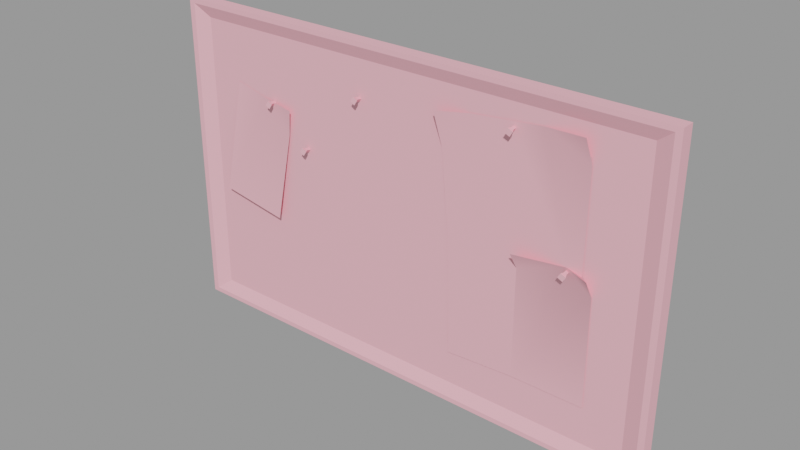 # Source: moon_corkboard.blend  (saved by Blender 2.93.21; exported with 4.5.12 LTS)
import bpy
from mathutils import Matrix  # noqa: F401  (used for matrix-valued properties, if any)

bpy.ops.wm.read_factory_settings(use_empty=True)
scene = bpy.context.scene
scene.name = 'moon_corkboard.qc'

# ---- collections
col_moon_corkboard = bpy.data.collections.new('moon_corkboard'); scene.collection.children.link(col_moon_corkboard)

# ---- materials (node trees are filled in below, after node groups)
mat_moon_corkboard = bpy.data.materials.new('moon_corkboard')
mat_moon_corkboard.use_transparent_shadow = False
mat_moon_corkboard.diffuse_color = (0.9611, 0.4569, 0.5248, 1.0)

# ---- material node trees

# ---- meshes
me_moon_corkboard = bpy.data.meshes.new('moon_corkboard')
me_moon_corkboard.from_pydata([(-25.88, -1.323, 12.47), (-31.18, -1.311, 13.72), (-34.13, -2.234, -4.327), (-20.82, -1.572, 7.8), (-23.1, -2.285, -6.129), (-20.1, -2.073, 11.9), (26.62, -1.372, 2.778), (30.41, -1.372, -0.1784), (30.4, -3.041, 2.745), (19.27, -1.372, 0.05414), (19.27, -3.041, 2.81), (19.27, -1.372, -16.66), (30.46, -1.372, -16.66), (-23.7, -2.612, 11.49), (-24.43, -2.606, 11.92), (-23.89, -2.011, 11.75), (-24.29, -1.979, 11.98), (-23.88, -1.21, 11.63), (-24.28, -1.178, 11.86), (20.76, -1.372, 1.772), (28.61, -2.622, 20.97), (28.65, -1.372, 18.12), (22.1, -1.372, 20.33), (28.99, -1.372, 17.09), (6.35, -2.622, 18.78), (9.306, -1.372, 17.92), (6.857, -1.372, 13.63), (11.05, -1.372, 19.24), (-21.19, -1.451, 10.23), (36.63, -1.247, 22.36), (36.63, -1.247, 11.18), (39.05, -2.088, 24.26), (36.63, -1.247, 1e-06), (36.63, -1.247, -11.18), (36.63, -1.247, -22.36), (39.05, -2.088, -24.26), (28.86, -1.372, 2.146), (-18.31, -1.247, -22.36), (-36.63, -1.247, -11.18), (-36.63, -1.247, -22.36), (-36.63, -1.247, 0.0), (-18.31, -1.247, 22.36), (-36.63, -1.247, 11.18), (0.0, -1.247, 22.36), (0.0, -1.247, -22.36), (18.31, -1.247, -22.36), (18.31, -1.247, 22.36), (-36.63, -1.247, 22.36), (8.642, -1.393, -17.24), (8.145, -1.372, 0.5528), (17.48, -1.372, 19.87), (40.0, -2.085, -25.0), (-40.0, -2.085, -25.0), (40.0, 0.003109, -25.0), (-40.0, 0.003089, -25.0), (-40.0, 0.003084, 25.0), (-40.0, -2.085, 25.0), (40.0, 0.003086, 25.0), (40.0, -2.085, 25.0), (-17.37, -2.506, 7.125), (-17.79, -2.606, 6.4), (-16.64, -2.512, 6.697), (-17.07, -2.612, 5.971), (-7.383, -2.506, 17.29), (-7.812, -2.606, 16.57), (-6.657, -2.512, 16.87), (-7.086, -2.612, 16.14), (-7.444, -1.924, 17.02), (-7.046, -1.956, 16.79), (-7.035, -1.155, 16.68), (-7.433, -1.123, 16.91), (18.53, -2.631, 19.02), (17.8, -2.731, 19.45), (18.1, -2.637, 18.29), (17.37, -2.737, 18.72), (18.26, -2.049, 19.08), (18.03, -2.081, 18.68), (17.91, -1.28, 18.67), (18.14, -1.248, 19.07), (27.33, -2.631, 2.106), (26.6, -2.731, 2.535), (26.9, -2.637, 1.38), (26.17, -2.737, 1.809), (-24.0, -2.506, 12.64), (-23.27, -2.512, 12.21), (-17.66, -1.979, 6.46), (-17.43, -1.924, 6.855), (-17.42, -1.123, 6.737), (-17.65, -1.178, 6.343), (-7.677, -1.979, 16.63), (-7.667, -1.178, 16.51), (17.86, -2.104, 19.31), (17.75, -1.303, 19.3), (26.66, -2.104, 2.401), (27.06, -2.049, 2.168), (26.94, -1.248, 2.157), (26.55, -1.303, 2.39), (-17.03, -1.956, 6.623), (-17.02, -1.155, 6.506), (-24.06, -1.924, 12.37), (-23.66, -1.956, 12.14), (-23.65, -1.155, 12.02), (-24.05, -1.123, 12.25), (-39.05, -2.088, 24.26), (-39.05, -2.088, -24.26), (-17.26, -2.011, 6.229), (-17.25, -1.21, 6.112), (-7.279, -2.011, 16.4), (-7.269, -1.21, 16.28), (17.63, -2.136, 18.91), (17.51, -1.335, 18.9), (26.83, -2.081, 1.77), (26.43, -2.136, 2.003), (26.71, -1.28, 1.759), (26.31, -1.335, 1.992)], [], [(0, 1, 2), (3, 0, 2), (4, 3, 2), (0, 3, 5), (6, 7, 8), (9, 6, 10), (6, 9, 11), (7, 6, 11), (12, 7, 11), (13, 14, 15), (14, 16, 15), (15, 16, 17), (16, 18, 17), (10, 19, 9), (10, 6, 19), (20, 21, 22), (20, 23, 21), (24, 25, 26), (24, 27, 25), (5, 28, 0), (5, 3, 28), (29, 30, 31), (30, 32, 31), (32, 33, 31), (33, 34, 31), (34, 35, 31), (8, 36, 6), (8, 7, 36), (37, 38, 39), (37, 40, 38), (40, 41, 42), (37, 41, 40), (37, 43, 41), (44, 43, 37), (45, 43, 44), (45, 46, 43), (33, 46, 45), (32, 46, 33), (30, 46, 32), (46, 30, 29), (42, 41, 47), (33, 45, 34), (48, 11, 49), (11, 9, 49), (9, 19, 49), (22, 23, 20), (23, 22, 6), (22, 50, 6), (50, 19, 6), (50, 27, 19), (27, 26, 19), (26, 49, 19), (26, 27, 24), (36, 23, 6), (51, 52, 53), (52, 54, 53), (55, 56, 57), (56, 58, 57), (52, 56, 54), (56, 55, 54), (59, 60, 61), (60, 62, 61), (63, 64, 65), (64, 66, 65), (63, 65, 67), (65, 68, 67), (67, 68, 69), (70, 67, 69), (71, 72, 73), (72, 74, 73), (71, 73, 75), (73, 76, 75), (75, 76, 77), (78, 75, 77), (79, 80, 81), (80, 82, 81), (57, 58, 53), (58, 51, 53), (83, 14, 84), (14, 13, 84), (60, 59, 85), (59, 86, 85), (85, 86, 87), (88, 85, 87), (64, 63, 89), (63, 67, 89), (89, 67, 70), (90, 89, 70), (72, 71, 91), (71, 75, 91), (91, 75, 78), (92, 91, 78), (80, 79, 93), (79, 94, 93), (93, 94, 95), (96, 93, 95), (59, 61, 86), (61, 97, 86), (86, 97, 98), (87, 86, 98), (83, 84, 99), (84, 100, 99), (99, 100, 101), (102, 99, 101), (52, 51, 35), (35, 51, 31), (51, 58, 31), (31, 58, 103), (58, 56, 103), (103, 56, 104), (56, 52, 104), (104, 52, 35), (39, 38, 104), (38, 40, 104), (40, 42, 104), (42, 47, 104), (47, 103, 104), (61, 62, 97), (62, 105, 97), (97, 105, 98), (105, 106, 98), (62, 60, 105), (60, 85, 105), (105, 85, 106), (85, 88, 106), (65, 66, 68), (66, 107, 68), (68, 107, 69), (107, 108, 69), (66, 64, 107), (64, 89, 107), (107, 89, 108), (89, 90, 108), (73, 74, 76), (74, 109, 76), (76, 109, 77), (109, 110, 77), (74, 72, 109), (72, 91, 109), (109, 91, 110), (91, 92, 110), (81, 82, 111), (82, 112, 111), (111, 112, 113), (112, 114, 113), (82, 80, 112), (80, 93, 112), (112, 93, 114), (93, 96, 114), (34, 45, 35), (45, 44, 35), (44, 37, 35), (37, 39, 35), (39, 104, 35), (84, 13, 100), (13, 15, 100), (100, 15, 101), (15, 17, 101), (14, 83, 16), (83, 99, 16), (16, 99, 102), (18, 16, 102), (47, 41, 103), (41, 43, 103), (43, 46, 103), (46, 29, 103), (29, 31, 103), (79, 81, 94), (81, 111, 94), (94, 111, 113), (95, 94, 113)])
me_moon_corkboard.polygons.foreach_set('use_smooth', [True] * 171)
_k = set([(0, 5), (2, 3), (3, 5), (6, 8), (6, 10), (6, 19), (6, 23), (6, 36), (7, 8), (7, 11), (8, 36), (9, 10), (9, 11), (9, 19), (13, 14), (13, 15), (13, 84), (14, 16), (14, 83), (15, 17), (15, 101), (16, 17), (16, 18), (19, 27), (20, 22), (20, 23), (24, 26), (24, 27), (29, 30), (29, 31), (29, 46), (30, 32), (31, 35), (31, 103), (32, 33), (33, 34), (34, 35), (34, 45), (35, 104), (37, 39), (37, 44), (38, 39), (38, 40), (39, 104), (40, 42), (41, 43), (41, 47), (42, 47), (43, 46), (44, 45), (47, 103), (51, 52), (51, 53), (51, 58), (52, 53), (52, 54), (52, 56), (54, 56), (55, 56), (56, 58), (57, 58), (59, 60), (59, 61), (59, 86), (60, 62), (60, 85), (61, 62), (61, 97), (62, 105), (63, 64), (63, 65), (63, 67), (64, 66), (64, 89), (65, 66), (65, 68), (66, 107), (67, 70), (68, 69), (69, 107), (71, 72), (71, 73), (71, 75), (72, 74), (72, 91), (73, 74), (73, 76), (74, 109), (75, 78), (76, 77), (77, 109), (79, 80), (79, 81), (79, 94), (80, 82), (80, 93), (81, 82), (81, 111), (82, 112), (83, 84), (83, 99), (84, 100), (85, 88), (85, 106), (86, 87), (89, 90), (89, 108), (91, 92), (91, 110), (93, 96), (93, 114), (94, 95), (97, 98), (98, 105), (99, 102), (100, 101), (103, 104), (105, 106), (107, 108), (109, 110), (111, 113), (112, 113), (112, 114)])
me_moon_corkboard.attributes.new('sharp_edge', 'BOOLEAN', 'EDGE').data.foreach_set('value', [ (min(e.vertices), max(e.vertices)) in _k for e in me_moon_corkboard.edges])
_uv = me_moon_corkboard.uv_layers.new(name='UVMap')
_uv.uv.foreach_set('vector', [0.747, 0.3709, 0.6393, 0.3714, 0.6383, 0.02626, 0.8544, 0.2916, 0.747, 0.3709, 0.6383, 0.02626, 0.8537, 0.02531, 0.8544, 0.2916, 0.6383, 0.02626, 0.747, 0.3709, 0.8544, 0.2916, 0.8552, 0.3712, 0.7809, 0.3737, 0.8533, 0.3184, 0.8548, 0.381, 0.6406, 0.3258, 0.7809, 0.3737, 0.6422, 0.3853, 0.7809, 0.3737, 0.6406, 0.3258, 0.6406, 0.01892, 0.8533, 0.3184, 0.7809, 0.3737, 0.6406, 0.01892, 0.8542, 0.0158, 0.8533, 0.3184, 0.6406, 0.01892, 0.7831, 0.3839, 0.7821, 0.3994, 0.7934, 0.3901, 0.7821, 0.3994, 0.7934, 0.3986, 0.7934, 0.3901, 0.7934, 0.3901, 0.7934, 0.3986, 0.8083, 0.3899, 0.7934, 0.3986, 0.8083, 0.3984, 0.8083, 0.3899, 0.9771, 0.0815, 0.9676, 0.06788, 0.9789, 0.05704, 0.9771, 0.0815, 0.9234, 0.07182, 0.9676, 0.06788, 0.9002, 0.1134, 0.9012, 0.08973, 0.9507, 0.1078, 0.9002, 0.1134, 0.8986, 0.08265, 0.9012, 0.08973, 0.9788, 0.04909, 0.9577, 0.03744, 0.9762, 0.009787, 0.9788, 0.04909, 0.9446, 0.04551, 0.9577, 0.03744, 0.8956, 0.03838, 0.902, 0.02396, 0.9385, 0.03871, 0.8956, 0.03838, 0.8963, 0.007847, 0.902, 0.02396, 0.5899, 0.04218, 0.4501, 0.04218, 0.6136, 0.01182, 0.4501, 0.04218, 0.3103, 0.04218, 0.6136, 0.01182, 0.3103, 0.04218, 0.1705, 0.04218, 0.6136, 0.01182, 0.1705, 0.04218, 0.03077, 0.04218, 0.6136, 0.01182, 0.03077, 0.04218, 0.007054, 0.01182, 0.6136, 0.01182, 0.8931, 0.07567, 0.9065, 0.06648, 0.9234, 0.07182, 0.8931, 0.07567, 0.8948, 0.05008, 0.9065, 0.06648, 0.03077, 0.7289, 0.1705, 0.9578, 0.03077, 0.9578, 0.03077, 0.7289, 0.3103, 0.9578, 0.1705, 0.9578, 0.3103, 0.9578, 0.5899, 0.7289, 0.4501, 0.9578, 0.03077, 0.7289, 0.5899, 0.7289, 0.3103, 0.9578, 0.03077, 0.7289, 0.5899, 0.5, 0.5899, 0.7289, 0.03077, 0.5, 0.5899, 0.5, 0.03077, 0.7289, 0.03077, 0.2711, 0.5899, 0.5, 0.03077, 0.5, 0.03077, 0.2711, 0.5899, 0.2711, 0.5899, 0.5, 0.1705, 0.04218, 0.5899, 0.2711, 0.03077, 0.2711, 0.3103, 0.04218, 0.5899, 0.2711, 0.1705, 0.04218, 0.4501, 0.04218, 0.5899, 0.2711, 0.3103, 0.04218, 0.5899, 0.2711, 0.4501, 0.04218, 0.5899, 0.04218, 0.4501, 0.9578, 0.5899, 0.7289, 0.5899, 0.9578, 0.1705, 0.04218, 0.03077, 0.2711, 0.03077, 0.04218, 0.6619, 0.4386, 0.8239, 0.4414, 0.6535, 0.6861, 0.8239, 0.4414, 0.8199, 0.6788, 0.6535, 0.6861, 0.8199, 0.6788, 0.8422, 0.7045, 0.6535, 0.6861, 0.8621, 0.9813, 0.9652, 0.9332, 0.9592, 0.9924, 0.9652, 0.9332, 0.8621, 0.9813, 0.9298, 0.7196, 0.8621, 0.9813, 0.7931, 0.9745, 0.9298, 0.7196, 0.7931, 0.9745, 0.8422, 0.7045, 0.9298, 0.7196, 0.7931, 0.9745, 0.6969, 0.9649, 0.8422, 0.7045, 0.6969, 0.9649, 0.6342, 0.8812, 0.8422, 0.7045, 0.6342, 0.8812, 0.6535, 0.6861, 0.8422, 0.7045, 0.6342, 0.8812, 0.6969, 0.9649, 0.6263, 0.9593, 0.9633, 0.7102, 0.9652, 0.9332, 0.9298, 0.7196, 0.8879, 0.001277, 0.8879, 0.4037, 0.8592, 0.001277, 0.8879, 0.4037, 0.8592, 0.4037, 0.8592, 0.001277, 0.8593, 0.001415, 0.8873, 0.001415, 0.8593, 0.4035, 0.8873, 0.001415, 0.8873, 0.4035, 0.8593, 0.4035, 0.9195, 0.1322, 0.9195, 0.4013, 0.8888, 0.1322, 0.9195, 0.4013, 0.8888, 0.4013, 0.8888, 0.1322, 0.7839, 0.4145, 0.7839, 0.4145, 0.7849, 0.399, 0.7839, 0.4145, 0.7849, 0.3991, 0.7849, 0.399, 0.7821, 0.3994, 0.7821, 0.3994, 0.7831, 0.3839, 0.7821, 0.3994, 0.7831, 0.3839, 0.7831, 0.3839, 0.7821, 0.3994, 0.7831, 0.3839, 0.7934, 0.3986, 0.7831, 0.3839, 0.7934, 0.3901, 0.7934, 0.3986, 0.7934, 0.3986, 0.7934, 0.3901, 0.8083, 0.3899, 0.8083, 0.3984, 0.7934, 0.3986, 0.8083, 0.3899, 0.7839, 0.4145, 0.7839, 0.4145, 0.7849, 0.399, 0.7839, 0.4145, 0.7849, 0.3991, 0.7849, 0.399, 0.7839, 0.4145, 0.7849, 0.399, 0.7952, 0.4137, 0.7849, 0.399, 0.7952, 0.4052, 0.7952, 0.4137, 0.7952, 0.4137, 0.7952, 0.4052, 0.81, 0.405, 0.81, 0.4135, 0.7952, 0.4137, 0.81, 0.405, 0.7821, 0.3994, 0.7821, 0.3994, 0.7831, 0.3839, 0.7821, 0.3994, 0.7831, 0.3839, 0.7831, 0.3839, 0.9268, 0.1329, 0.9551, 0.1329, 0.9268, 0.4019, 0.9551, 0.1329, 0.9551, 0.4019, 0.9268, 0.4019, 0.7821, 0.3994, 0.7821, 0.3994, 0.7831, 0.3839, 0.7821, 0.3994, 0.7831, 0.3839, 0.7831, 0.3839, 0.7839, 0.4145, 0.7839, 0.4145, 0.7952, 0.4137, 0.7839, 0.4145, 0.7952, 0.4137, 0.7952, 0.4137, 0.7952, 0.4137, 0.7952, 0.4137, 0.81, 0.4135, 0.81, 0.4135, 0.7952, 0.4137, 0.81, 0.4135, 0.7821, 0.3994, 0.7821, 0.3994, 0.7934, 0.3986, 0.7821, 0.3994, 0.7934, 0.3986, 0.7934, 0.3986, 0.7934, 0.3986, 0.7934, 0.3986, 0.8083, 0.3984, 0.8083, 0.3984, 0.7934, 0.3986, 0.8083, 0.3984, 0.7839, 0.4145, 0.7839, 0.4145, 0.7952, 0.4137, 0.7839, 0.4145, 0.7952, 0.4137, 0.7952, 0.4137, 0.7952, 0.4137, 0.7952, 0.4137, 0.81, 0.4135, 0.81, 0.4135, 0.7952, 0.4137, 0.81, 0.4135, 0.7821, 0.3994, 0.7821, 0.3994, 0.7934, 0.3986, 0.7821, 0.3994, 0.7934, 0.3986, 0.7934, 0.3986, 0.7934, 0.3986, 0.7934, 0.3986, 0.8083, 0.3984, 0.8083, 0.3984, 0.7934, 0.3986, 0.8083, 0.3984, 0.7839, 0.4145, 0.7849, 0.399, 0.7952, 0.4137, 0.7849, 0.399, 0.7952, 0.4052, 0.7952, 0.4137, 0.7952, 0.4137, 0.7952, 0.4052, 0.81, 0.405, 0.81, 0.4135, 0.7952, 0.4137, 0.81, 0.405, 0.7821, 0.3994, 0.7831, 0.3839, 0.7934, 0.3986, 0.7831, 0.3839, 0.7934, 0.3901, 0.7934, 0.3986, 0.7934, 0.3986, 0.7934, 0.3901, 0.8083, 0.3899, 0.8083, 0.3984, 0.7934, 0.3986, 0.8083, 0.3899, -0.00218, 0.9999, -0.00218, 0.0, 0.007054, 0.01182, 0.007054, 0.01182, -0.00218, 0.0, 0.6136, 0.01182, -0.00218, 0.0, 0.6228, 0.0, 0.6136, 0.01182, 0.6136, 0.01182, 0.6228, 0.0, 0.6136, 0.9882, 0.6228, 0.0, 0.6228, 0.9999, 0.6136, 0.9882, 0.6136, 0.9882, 0.6228, 0.9999, 0.007054, 0.9882, 0.6228, 0.9999, -0.00218, 0.9999, 0.007054, 0.9882, 0.007054, 0.9882, -0.00218, 0.9999, 0.007054, 0.01182, 0.03077, 0.9578, 0.1705, 0.9578, 0.007054, 0.9882, 0.1705, 0.9578, 0.3103, 0.9578, 0.007054, 0.9882, 0.3103, 0.9578, 0.4501, 0.9578, 0.007054, 0.9882, 0.4501, 0.9578, 0.5899, 0.9578, 0.007054, 0.9882, 0.5899, 0.9578, 0.6136, 0.9882, 0.007054, 0.9882, 0.7849, 0.399, 0.7849, 0.3991, 0.7952, 0.4052, 0.7849, 0.3991, 0.7952, 0.4053, 0.7952, 0.4052, 0.7952, 0.4052, 0.7952, 0.4053, 0.81, 0.405, 0.7952, 0.4053, 0.81, 0.405, 0.81, 0.405, 0.7849, 0.3991, 0.7839, 0.4145, 0.7952, 0.4053, 0.7839, 0.4145, 0.7952, 0.4137, 0.7952, 0.4053, 0.7952, 0.4053, 0.7952, 0.4137, 0.81, 0.405, 0.7952, 0.4137, 0.81, 0.4135, 0.81, 0.405, 0.7831, 0.3839, 0.7831, 0.3839, 0.7934, 0.3901, 0.7831, 0.3839, 0.7934, 0.3901, 0.7934, 0.3901, 0.7934, 0.3901, 0.7934, 0.3901, 0.8083, 0.3899, 0.7934, 0.3901, 0.8083, 0.3899, 0.8083, 0.3899, 0.7831, 0.3839, 0.7821, 0.3994, 0.7934, 0.3901, 0.7821, 0.3994, 0.7934, 0.3986, 0.7934, 0.3901, 0.7934, 0.3901, 0.7934, 0.3986, 0.8083, 0.3899, 0.7934, 0.3986, 0.8083, 0.3984, 0.8083, 0.3899, 0.7849, 0.399, 0.7849, 0.3991, 0.7952, 0.4052, 0.7849, 0.3991, 0.7952, 0.4053, 0.7952, 0.4052, 0.7952, 0.4052, 0.7952, 0.4053, 0.81, 0.405, 0.7952, 0.4053, 0.81, 0.405, 0.81, 0.405, 0.7849, 0.3991, 0.7839, 0.4145, 0.7952, 0.4053, 0.7839, 0.4145, 0.7952, 0.4137, 0.7952, 0.4053, 0.7952, 0.4053, 0.7952, 0.4137, 0.81, 0.405, 0.7952, 0.4137, 0.81, 0.4135, 0.81, 0.405, 0.7831, 0.3839, 0.7831, 0.3839, 0.7934, 0.3901, 0.7831, 0.3839, 0.7934, 0.3901, 0.7934, 0.3901, 0.7934, 0.3901, 0.7934, 0.3901, 0.8083, 0.3899, 0.7934, 0.3901, 0.8083, 0.3899, 0.8083, 0.3899, 0.7831, 0.3839, 0.7821, 0.3994, 0.7934, 0.3901, 0.7821, 0.3994, 0.7934, 0.3986, 0.7934, 0.3901, 0.7934, 0.3901, 0.7934, 0.3986, 0.8083, 0.3899, 0.7934, 0.3986, 0.8083, 0.3984, 0.8083, 0.3899, 0.03077, 0.04218, 0.03077, 0.2711, 0.007054, 0.01182, 0.03077, 0.2711, 0.03077, 0.5, 0.007054, 0.01182, 0.03077, 0.5, 0.03077, 0.7289, 0.007054, 0.01182, 0.03077, 0.7289, 0.03077, 0.9578, 0.007054, 0.01182, 0.03077, 0.9578, 0.007054, 0.9882, 0.007054, 0.01182, 0.7831, 0.3839, 0.7831, 0.3839, 0.7934, 0.3901, 0.7831, 0.3839, 0.7934, 0.3901, 0.7934, 0.3901, 0.7934, 0.3901, 0.7934, 0.3901, 0.8083, 0.3899, 0.7934, 0.3901, 0.8083, 0.3899, 0.8083, 0.3899, 0.7821, 0.3994, 0.7821, 0.3994, 0.7934, 0.3986, 0.7821, 0.3994, 0.7934, 0.3986, 0.7934, 0.3986, 0.7934, 0.3986, 0.7934, 0.3986, 0.8083, 0.3984, 0.8083, 0.3984, 0.7934, 0.3986, 0.8083, 0.3984, 0.5899, 0.9578, 0.5899, 0.7289, 0.6136, 0.9882, 0.5899, 0.7289, 0.5899, 0.5, 0.6136, 0.9882, 0.5899, 0.5, 0.5899, 0.2711, 0.6136, 0.9882, 0.5899, 0.2711, 0.5899, 0.04218, 0.6136, 0.9882, 0.5899, 0.04218, 0.6136, 0.01182, 0.6136, 0.9882, 0.7821, 0.3994, 0.7831, 0.3839, 0.7934, 0.3986, 0.7831, 0.3839, 0.7934, 0.3901, 0.7934, 0.3986, 0.7934, 0.3986, 0.7934, 0.3901, 0.8083, 0.3899, 0.8083, 0.3984, 0.7934, 0.3986, 0.8083, 0.3899])
me_moon_corkboard.materials.append(mat_moon_corkboard)
me_moon_corkboard.use_remesh_fix_poles = True
me_moon_corkboard.use_remesh_preserve_attributes = False
me_moon_corkboard.update()
me_moon_corkboard.normals_split_custom_set([tuple(v) for v in zip(*[iter([-0.06761, -0.9975, -0.01829, 0.00371, -0.9987, 0.05046, 0.003729, -0.9987, 0.05064, -0.06761, -0.9975, -0.01829, -0.06761, -0.9975, -0.01829, 0.003729, -0.9987, 0.05064, 0.003642, -0.9987, 0.05047, -0.06759, -0.9975, -0.01827, 0.003642, -0.9987, 0.05047, -0.06761, -0.9975, -0.01829, -0.06761, -0.9975, -0.01829, -0.1382, -0.9866, -0.08687, -0.061, -0.9371, -0.3438, -0.1898, -0.9511, -0.2435, -0.3611, -0.8094, -0.4632, 0.09835, -0.9592, -0.2652, -0.061, -0.9371, -0.3438, 0.1887, -0.84, -0.5088, -0.061, -0.9371, -0.3438, 0.09835, -0.9592, -0.2652, 1.659e-07, -1.0, -2.136e-07, -0.1898, -0.9511, -0.2435, -0.061, -0.9371, -0.3438, 1.659e-07, -1.0, -2.136e-07, 8.529e-08, -1.0, -1.138e-07, -0.1898, -0.9512, -0.2435, 8.529e-08, -1.0, -1.138e-07, -0.4914, 0.1961, -0.8486, -0.4916, 0.1963, -0.8484, -0.5048, 0.03946, -0.8623, -0.4916, 0.1963, -0.8484, -0.5048, 0.03948, -0.8623, -0.5048, 0.03946, -0.8623, -0.5048, 0.03946, -0.8623, -0.5048, 0.03948, -0.8623, -0.5057, -0.1182, -0.8546, -0.5048, 0.03944, -0.8623, -0.5057, -0.1182, -0.8546, -0.5057, -0.1182, -0.8546, -0.3357, 0.6947, 0.6362, -0.3357, 0.6947, 0.6362, -0.5134, 0.734, 0.4446, -0.3357, 0.6947, 0.6362, -0.1345, 0.6069, 0.7833, -0.3357, 0.6947, 0.6362, 0.4947, 0.7932, 0.3551, 0.4947, 0.7932, 0.3551, 0.1348, 0.9067, 0.3996, 0.4947, 0.7932, 0.3551, 0.7832, 0.5651, 0.2593, 0.4947, 0.7932, 0.3551, -0.3049, 0.9114, 0.2764, -0.3049, 0.9114, 0.2764, -0.3345, 0.9228, 0.1913, -0.3049, 0.9114, 0.2764, -0.2728, 0.8925, 0.3592, -0.3049, 0.9114, 0.2764, 0.312, 0.9413, 0.1286, 0.312, 0.9413, 0.1286, 0.1572, 0.9608, 0.2285, 0.312, 0.9413, 0.1286, 0.4561, 0.8896, 0.02437, 0.312, 0.9413, 0.1286, -0.3271, -0.945, 1.327e-07, -0.3271, -0.945, 3.933e-08, -0.3271, -0.945, 9.483e-08, -0.3271, -0.945, 3.933e-08, -0.3271, -0.945, -3.516e-07, -0.3271, -0.945, 9.483e-08, -0.3271, -0.945, -3.516e-07, -0.3271, -0.945, 1.213e-07, -0.3271, -0.945, 9.483e-08, -0.3271, -0.945, 1.213e-07, -0.3271, -0.945, -4.665e-08, -0.3271, -0.945, 9.483e-08, -0.3271, -0.945, -4.665e-08, -0.3271, -0.945, -5.124e-08, -0.3271, -0.945, 9.483e-08, 0.4349, 0.632, 0.6415, 0.4348, 0.632, 0.6415, 0.2331, 0.512, 0.8267, 0.4349, 0.632, 0.6414, 0.5977, 0.6955, 0.3988, 0.4349, 0.632, 0.6414, 1.379e-07, -1.0, 1.471e-08, 4.625e-07, -1.0, 5.787e-07, 5.859e-08, -1.0, -9.314e-08, 1.379e-07, -1.0, 1.471e-08, -1.376e-08, -1.0, -2.17e-08, 4.625e-07, -1.0, 5.787e-07, -1.376e-08, -1.0, -2.17e-08, -7.192e-08, -1.0, 4.083e-08, 1.739e-07, -1.0, -2.878e-07, 1.379e-07, -1.0, 1.471e-08, -7.192e-08, -1.0, 4.083e-08, -1.376e-08, -1.0, -2.17e-08, 1.379e-07, -1.0, 1.471e-08, 1.289e-07, -1.0, -1.263e-07, -7.192e-08, -1.0, 4.083e-08, 2.734e-07, -1.0, -1.351e-07, 1.289e-07, -1.0, -1.263e-07, 1.379e-07, -1.0, 1.471e-08, 9.904e-09, -1.0, -1.282e-07, 1.289e-07, -1.0, -1.263e-07, 2.734e-07, -1.0, -1.351e-07, 9.904e-09, -1.0, -1.282e-07, 1.341e-08, -1.0, -1.181e-07, 1.289e-07, -1.0, -1.263e-07, -1.45e-07, -1.0, -1.329e-07, 1.341e-08, -1.0, -1.181e-07, 9.904e-09, -1.0, -1.282e-07, -2.581e-07, -1.0, -2.824e-07, 1.341e-08, -1.0, -1.181e-07, -1.45e-07, -1.0, -1.329e-07, 7.643e-08, -1.0, 1.907e-08, 1.341e-08, -1.0, -1.181e-07, -2.581e-07, -1.0, -2.824e-07, 1.341e-08, -1.0, -1.181e-07, 7.643e-08, -1.0, 1.907e-08, 2.213e-07, -1.0, 2.516e-07, 1.739e-07, -1.0, -2.878e-07, -7.192e-08, -1.0, 4.083e-08, -5.989e-07, -1.0, 9.687e-07, -1.45e-07, -1.0, -1.329e-07, 9.904e-09, -1.0, -1.282e-07, -2.213e-07, -1.0, 7.452e-08, -1.636e-05, -1.0, -1.065e-05, 1.78e-05, -1.0, 1.16e-05, -7.003e-05, -1.0, -4.526e-05, 1.78e-05, -1.0, 1.16e-05, -3.347e-09, -1.0, -7.733e-08, -7.003e-05, -1.0, -4.526e-05, -3.347e-09, -1.0, -7.733e-08, -1.894e-07, -1.0, -2.222e-07, -7.003e-05, -1.0, -4.526e-05, -0.07557, -0.9841, -0.1609, -0.07556, -0.9841, -0.1609, -0.1487, -0.9368, -0.3167, -0.07556, -0.9841, -0.1609, -0.07557, -0.9841, -0.1609, -1.893e-07, -1.0, -3.071e-07, -0.07557, -0.9841, -0.1609, 1.877e-07, -1.0, -2.714e-07, -1.893e-07, -1.0, -3.071e-07, 1.877e-07, -1.0, -2.714e-07, 2.521e-07, -1.0, -7.901e-08, -1.893e-07, -1.0, -3.071e-07, 1.877e-07, -1.0, -2.714e-07, 0.1372, -0.9852, -0.1026, 2.521e-07, -1.0, -7.901e-08, 0.1372, -0.9852, -0.1026, 0.1372, -0.9852, -0.1026, -1.894e-07, -1.0, -2.222e-07, 0.1372, -0.9852, -0.1026, -7.003e-05, -1.0, -4.526e-05, -1.894e-07, -1.0, -2.222e-07, 0.1372, -0.9852, -0.1026, 0.1372, -0.9852, -0.1026, 0.2703, -0.9413, -0.2021, -1.503e-07, -1.0, -5.255e-07, -0.07556, -0.9841, -0.1609, -1.503e-07, -1.0, -5.255e-07, -4.568e-08, 0.0, -1.0, -4.568e-08, 0.0, -1.0, -4.568e-08, 0.0, -1.0, 3.265e-09, 0.0, -1.0, 3.265e-09, 0.0, -1.0, 3.265e-09, 0.0, -1.0, -4.568e-08, 0.0, 1.0, -4.492e-08, -1.517e-08, 1.0, -7.585e-10, -8.984e-07, 1.0, -4.492e-08, -1.517e-08, 1.0, 0.0, -9.136e-07, 1.0, -7.585e-10, -8.984e-07, 1.0, -1.0, 1.403e-05, -5.341e-07, -1.0, 1.403e-05, -5.341e-07, -1.0, 1.403e-05, -5.341e-07, -1.0, 3.04e-05, 7.63e-08, -1.0, 3.04e-05, 7.63e-08, -1.0, 3.04e-05, 7.63e-08, 0.0538, -0.993, 0.1055, 0.0538, -0.993, 0.1055, 0.0538, -0.993, 0.1055, 0.0538, -0.993, 0.1055, 0.05381, -0.993, 0.1055, 0.0538, -0.993, 0.1055, 0.0538, -0.993, 0.1055, 0.0538, -0.993, 0.1055, 0.0538, -0.993, 0.1055, 0.0538, -0.993, 0.1055, 0.0538, -0.993, 0.1055, 0.0538, -0.993, 0.1055, 0.4698, 0.4208, 0.776, 0.4699, 0.421, 0.7758, 0.4939, 0.2729, 0.8256, 0.4699, 0.421, 0.7758, 0.4939, 0.2729, 0.8256, 0.4939, 0.2729, 0.8256, 0.4939, 0.2729, 0.8256, 0.4939, 0.2729, 0.8256, 0.5057, 0.1182, 0.8546, 0.5057, 0.1182, 0.8546, 0.4939, 0.2729, 0.8256, 0.5057, 0.1182, 0.8546, 0.1055, -0.993, -0.0538, 0.1055, -0.993, -0.0538, 0.1055, -0.993, -0.0538, 0.1055, -0.993, -0.0538, 0.1055, -0.993, -0.0538, 0.1055, -0.993, -0.0538, 0.776, 0.4208, -0.4698, 0.7758, 0.421, -0.4699, 0.8256, 0.2729, -0.4939, 0.7758, 0.421, -0.4699, 0.8256, 0.2729, -0.4939, 0.8256, 0.2729, -0.4939, 0.8256, 0.2729, -0.4939, 0.8256, 0.2729, -0.4939, 0.8546, 0.1182, -0.5056, 0.8546, 0.1182, -0.5056, 0.8256, 0.2729, -0.4939, 0.8546, 0.1182, -0.5056, 0.1055, -0.993, -0.05381, 0.1055, -0.993, -0.05381, 0.1055, -0.993, -0.05381, 0.1055, -0.993, -0.05381, 0.1055, -0.993, -0.0538, 0.1055, -0.993, -0.05381, 1.0, 1.403e-05, 9.918e-07, 1.0, 1.335e-05, 9.655e-07, 1.0, -1.101e-05, 2.634e-08, 1.0, 1.335e-05, 9.655e-07, 1.0, -1.169e-05, -4.531e-13, 1.0, -1.101e-05, 2.634e-08, 0.0538, -0.993, 0.1055, 0.0538, -0.993, 0.1055, 0.0538, -0.993, 0.1055, 0.0538, -0.993, 0.1055, 0.0538, -0.993, 0.1055, 0.0538, -0.993, 0.1055, -0.8607, 0.1375, 0.4902, -0.8607, 0.1375, 0.4902, -0.8607, 0.1375, 0.4902, -0.8607, 0.1375, 0.4902, -0.8607, 0.1375, 0.4903, -0.8607, 0.1375, 0.4902, -0.8607, 0.1375, 0.4902, -0.8607, 0.1375, 0.4903, -0.8626, 0.08441, 0.4987, -0.8627, 0.08442, 0.4987, -0.8607, 0.1375, 0.4902, -0.8626, 0.08441, 0.4987, -0.8607, 0.1375, 0.4902, -0.8607, 0.1375, 0.4902, -0.8607, 0.1375, 0.4902, -0.8607, 0.1375, 0.4902, -0.8607, 0.1375, 0.4902, -0.8607, 0.1375, 0.4902, -0.8607, 0.1375, 0.4902, -0.8607, 0.1375, 0.4902, -0.8626, 0.08442, 0.4987, -0.8626, 0.08442, 0.4987, -0.8607, 0.1375, 0.4902, -0.8626, 0.08442, 0.4987, 0.5057, 0.1182, 0.8546, 0.5057, 0.1182, 0.8546, 0.5057, 0.1182, 0.8546, 0.5057, 0.1182, 0.8546, 0.5057, 0.1182, 0.8546, 0.5057, 0.1182, 0.8546, 0.5057, 0.1182, 0.8546, 0.5057, 0.1182, 0.8546, 0.4987, 0.08441, 0.8626, 0.4987, 0.08442, 0.8626, 0.5057, 0.1182, 0.8546, 0.4987, 0.08441, 0.8626, 0.5057, 0.1182, 0.8546, 0.5057, 0.1182, 0.8546, 0.5057, 0.1182, 0.8546, 0.5057, 0.1182, 0.8546, 0.5057, 0.1182, 0.8546, 0.5057, 0.1182, 0.8546, 0.5057, 0.1182, 0.8546, 0.5057, 0.1182, 0.8546, 0.4987, 0.08442, 0.8626, 0.4987, 0.08442, 0.8626, 0.5057, 0.1182, 0.8546, 0.4987, 0.08442, 0.8626, 0.4698, 0.4208, 0.776, 0.4699, 0.4211, 0.7758, 0.4939, 0.2729, 0.8256, 0.4699, 0.4211, 0.7758, 0.4939, 0.2729, 0.8256, 0.4939, 0.2729, 0.8256, 0.4939, 0.2729, 0.8256, 0.4939, 0.2729, 0.8256, 0.5056, 0.1182, 0.8546, 0.5056, 0.1182, 0.8546, 0.4939, 0.2729, 0.8256, 0.5056, 0.1182, 0.8546, 0.4698, 0.4208, 0.776, 0.4699, 0.4211, 0.7758, 0.4939, 0.2729, 0.8256, 0.4699, 0.4211, 0.7758, 0.4939, 0.2729, 0.8256, 0.4939, 0.2729, 0.8256, 0.4939, 0.2729, 0.8256, 0.4939, 0.2729, 0.8256, 0.5057, 0.1182, 0.8546, 0.5057, 0.1182, 0.8546, 0.4939, 0.2729, 0.8256, 0.5057, 0.1182, 0.8546, -1.591e-05, -1.0, -1.491e-05, 1.703e-05, -1.0, -1.604e-05, -1.259e-05, -1.0, 1.786e-05, -1.259e-05, -1.0, 1.786e-05, 1.703e-05, -1.0, -1.604e-05, 1.423e-05, -1.0, 2.02e-05, 1.703e-05, -1.0, -1.604e-05, 1.626e-05, -1.0, 1.524e-05, 1.423e-05, -1.0, 2.02e-05, 1.423e-05, -1.0, 2.02e-05, 1.626e-05, -1.0, 1.524e-05, 1.151e-05, -1.0, -1.631e-05, 1.626e-05, -1.0, 1.524e-05, -1.839e-05, -1.0, 1.719e-05, 1.151e-05, -1.0, -1.631e-05, 1.151e-05, -1.0, -1.631e-05, -1.839e-05, -1.0, 1.719e-05, -1.395e-05, -1.0, -1.983e-05, -1.839e-05, -1.0, 1.719e-05, -1.591e-05, -1.0, -1.491e-05, -1.395e-05, -1.0, -1.983e-05, -1.395e-05, -1.0, -1.983e-05, -1.591e-05, -1.0, -1.491e-05, -1.259e-05, -1.0, 1.786e-05, 0.3271, -0.945, -9.955e-08, 0.3271, -0.945, 1.301e-06, 0.3271, -0.945, 1.665e-08, 0.3271, -0.945, 1.301e-06, 0.3271, -0.945, -1.396e-06, 0.3271, -0.945, 1.665e-08, 0.3271, -0.945, -1.396e-06, 0.327, -0.945, 1.197e-06, 0.3271, -0.945, 1.665e-08, 0.327, -0.945, 1.197e-06, 0.3271, -0.945, -8.039e-08, 0.3271, -0.945, 1.665e-08, 0.3271, -0.945, -8.039e-08, 0.3271, -0.945, -1.147e-07, 0.3271, -0.945, 1.665e-08, 0.739, 0.4518, -0.4997, 0.739, 0.4518, -0.4998, 0.833, 0.1911, -0.5193, 0.739, 0.4518, -0.4998, 0.833, 0.1911, -0.5193, 0.833, 0.1911, -0.5193, 0.833, 0.1911, -0.5193, 0.833, 0.1911, -0.5193, 0.8626, -0.08442, -0.4988, 0.833, 0.1911, -0.5193, 0.8626, -0.08444, -0.4987, 0.8626, -0.08444, -0.4987, -0.4914, 0.1961, -0.8486, -0.4916, 0.1963, -0.8484, -0.5048, 0.03946, -0.8623, -0.4916, 0.1963, -0.8484, -0.5048, 0.03948, -0.8623, -0.5048, 0.03946, -0.8623, -0.5048, 0.03946, -0.8623, -0.5048, 0.03948, -0.8623, -0.5057, -0.1182, -0.8546, -0.5048, 0.03945, -0.8623, -0.5057, -0.1182, -0.8546, -0.5057, -0.1182, -0.8546, 0.739, 0.4518, -0.4997, 0.739, 0.4518, -0.4997, 0.833, 0.1911, -0.5193, 0.739, 0.4518, -0.4997, 0.833, 0.1911, -0.5193, 0.833, 0.1911, -0.5193, 0.833, 0.1911, -0.5193, 0.833, 0.1911, -0.5193, 0.8626, -0.08442, -0.4987, 0.833, 0.1911, -0.5193, 0.8626, -0.08442, -0.4987, 0.8626, -0.08442, -0.4987, -0.4914, 0.1961, -0.8486, -0.4916, 0.1963, -0.8484, -0.5048, 0.03946, -0.8623, -0.4916, 0.1963, -0.8484, -0.5048, 0.03948, -0.8623, -0.5048, 0.03946, -0.8623, -0.5048, 0.03946, -0.8623, -0.5048, 0.03948, -0.8623, -0.5057, -0.1182, -0.8546, -0.5048, 0.03944, -0.8623, -0.5057, -0.1182, -0.8546, -0.5057, -0.1182, -0.8546, -0.4997, 0.4518, -0.739, -0.4998, 0.4518, -0.739, -0.4914, 0.1961, -0.8486, -0.4998, 0.4518, -0.739, -0.4914, 0.1961, -0.8485, -0.4914, 0.1961, -0.8486, -0.4914, 0.1961, -0.8486, -0.4914, 0.1961, -0.8485, -0.4988, -0.08442, -0.8626, -0.4914, 0.1962, -0.8485, -0.4987, -0.08443, -0.8626, -0.4987, -0.08443, -0.8626, -0.8486, 0.1961, 0.4914, -0.8484, 0.1963, 0.4916, -0.8623, 0.03946, 0.5048, -0.8484, 0.1963, 0.4916, -0.8623, 0.03948, 0.5048, -0.8623, 0.03946, 0.5048, -0.8623, 0.03946, 0.5048, -0.8623, 0.03948, 0.5048, -0.8546, -0.1182, 0.5057, -0.8623, 0.03945, 0.5048, -0.8546, -0.1182, 0.5057, -0.8546, -0.1182, 0.5057, -0.4997, 0.4518, -0.739, -0.4998, 0.4518, -0.739, -0.4914, 0.1961, -0.8485, -0.4998, 0.4518, -0.739, -0.4914, 0.1961, -0.8485, -0.4914, 0.1961, -0.8485, -0.4914, 0.1961, -0.8485, -0.4914, 0.1961, -0.8485, -0.4987, -0.08442, -0.8626, -0.4914, 0.1961, -0.8485, -0.4987, -0.08442, -0.8626, -0.4987, -0.08442, -0.8626, -0.8486, 0.1961, 0.4914, -0.8484, 0.1963, 0.4916, -0.8623, 0.03946, 0.5048, -0.8484, 0.1963, 0.4916, -0.8623, 0.03949, 0.5048, -0.8623, 0.03946, 0.5048, -0.8623, 0.03946, 0.5048, -0.8623, 0.03949, 0.5048, -0.8546, -0.1182, 0.5057, -0.8623, 0.03945, 0.5048, -0.8546, -0.1182, 0.5057, -0.8546, -0.1182, 0.5057, -1.004e-07, -0.9143, 0.4051, 9.4e-08, -0.9143, 0.4051, -6.884e-08, -0.9143, 0.4051, 9.4e-08, -0.9143, 0.4051, 3.964e-07, -0.9143, 0.4051, -6.884e-08, -0.9143, 0.4051, 3.964e-07, -0.9143, 0.4051, 4.62e-09, -0.9143, 0.4051, -6.884e-08, -0.9143, 0.4051, 4.62e-09, -0.9143, 0.4051, 2.935e-08, -0.9143, 0.405, -6.884e-08, -0.9143, 0.4051, 2.935e-08, -0.9143, 0.405, 2.968e-08, -0.9143, 0.405, -6.884e-08, -0.9143, 0.4051, 0.739, 0.4518, -0.4997, 0.739, 0.4518, -0.4998, 0.833, 0.1911, -0.5193, 0.739, 0.4518, -0.4998, 0.833, 0.1911, -0.5193, 0.833, 0.1911, -0.5193, 0.833, 0.1911, -0.5193, 0.833, 0.1911, -0.5193, 0.8626, -0.08443, -0.4987, 0.833, 0.1911, -0.5193, 0.8626, -0.08442, -0.4987, 0.8626, -0.08442, -0.4987, -0.8607, 0.1375, 0.4902, -0.8607, 0.1375, 0.4902, -0.8607, 0.1375, 0.4902, -0.8607, 0.1375, 0.4902, -0.8607, 0.1375, 0.4902, -0.8607, 0.1375, 0.4902, -0.8607, 0.1375, 0.4902, -0.8607, 0.1375, 0.4902, -0.8626, 0.08442, 0.4987, -0.8626, 0.08442, 0.4987, -0.8607, 0.1375, 0.4902, -0.8626, 0.08442, 0.4987, -5.019e-07, -0.9143, -0.4051, 1.784e-07, -0.9143, -0.405, -4.134e-07, -0.9143, -0.4051, 1.784e-07, -0.9143, -0.405, 3.391e-09, -0.9143, -0.4051, -4.134e-07, -0.9143, -0.4051, 3.391e-09, -0.9143, -0.4051, 0.0, -0.9143, -0.405, -4.134e-07, -0.9143, -0.4051, 0.0, -0.9143, -0.405, 1.151e-07, -0.9143, -0.4051, -4.134e-07, -0.9143, -0.4051, 1.151e-07, -0.9143, -0.4051, 1.164e-07, -0.9143, -0.4051, -4.134e-07, -0.9143, -0.4051, 0.776, 0.4208, -0.4698, 0.7758, 0.4211, -0.4699, 0.8256, 0.2729, -0.4939, 0.7758, 0.4211, -0.4699, 0.8256, 0.2729, -0.4939, 0.8256, 0.2729, -0.4939, 0.8256, 0.2729, -0.4939, 0.8256, 0.2729, -0.4939, 0.8546, 0.1182, -0.5057, 0.8546, 0.1182, -0.5057, 0.8256, 0.2729, -0.4939, 0.8546, 0.1182, -0.5057])] * 3)])
arm_moon_corkboard_qc_skeleton = bpy.data.armatures.new('moon_corkboard.qc_skeleton')  # bones are not reproduced

# ---- objects
ob_moon_corkboard_qc_skeleton = bpy.data.objects.new('moon_corkboard.qc_skeleton', arm_moon_corkboard_qc_skeleton)
ob_moon_corkboard = bpy.data.objects.new('moon_corkboard', me_moon_corkboard)

# ---- transforms, parenting, visibility, modifiers, constraints
ob_moon_corkboard_qc_skeleton.location = (0.0, 0.0, 0.0)
ob_moon_corkboard_qc_skeleton.show_in_front = True
ob_moon_corkboard.parent = ob_moon_corkboard_qc_skeleton
ob_moon_corkboard.location = (0.0, 0.0, 0.0)
_vg = ob_moon_corkboard.vertex_groups.new(name='static_prop')
_vg.add([0, 1, 2, 3, 4, 5, 6, 7, 8, 9, 10, 11, 12, 13, 14, 15, 16, 17, 18, 19, 20, 21, 22, 23, 24, 25, 26, 27, 28, 29, 30, 31, 32, 33, 34, 35, 36, 37, 38, 39, 40, 41, 42, 43, 44, 45, 46, 47, 48, 49, 50, 51, 52, 53, 54, 55, 56, 57, 58, 59, 60, 61, 62, 63, 64, 65, 66, 67, 68, 69, 70, 71, 72, 73, 74, 75, 76, 77, 78, 79, 80, 81, 82, 83, 84, 85, 86, 87, 88, 89, 90, 91, 92, 93, 94, 95, 96, 97, 98, 99, 100, 101, 102, 103, 104, 105, 106, 107, 108, 109, 110, 111, 112, 113, 114], 1.0, 'REPLACE')
_m = ob_moon_corkboard.modifiers.new('Armature', 'ARMATURE')
_m.object = ob_moon_corkboard_qc_skeleton

# ---- collection membership
scene.collection.objects.link(ob_moon_corkboard_qc_skeleton)
scene.collection.objects.link(ob_moon_corkboard)
col_moon_corkboard.objects.link(ob_moon_corkboard_qc_skeleton)
col_moon_corkboard.objects.link(ob_moon_corkboard)

# ---- scene / render settings (as saved in the file)
scene.frame_start = 1; scene.frame_end = 250; scene.frame_set(0)
scene.render.engine = 'BLENDER_EEVEE_NEXT'
scene.cycles.use_denoising = False
scene.cycles.samples = 128
scene.cycles.sampling_pattern = 'TABULATED_SOBOL'
scene.cycles.use_adaptive_sampling = False
scene.cycles.use_light_tree = False
scene.view_settings.view_transform = 'Filmic'
bpy.context.view_layer.update()

# ---- added for rendering (the .blend has no active camera and no usable light): camera, sun + grey world if the file has none
cam_auto = bpy.data.cameras.new('AutoCamera')
cam_auto.lens = 50.0
cam_auto.sensor_width = 36.0
cam_auto.clip_end = 1532.65
ob_auto_camera = bpy.data.objects.new('AutoCamera', cam_auto)
scene.collection.objects.link(ob_auto_camera)
ob_auto_camera.location = (87.331, -106.316, 69.8648)
ob_auto_camera.rotation_euler = (1.09748, -7.21219e-08, 0.694738)
scene.camera = ob_auto_camera
light_auto_sun = bpy.data.lights.new('AutoSun', 'SUN')
light_auto_sun.energy = 3.0
light_auto_sun.angle = 0.0523599
ob_auto_sun = bpy.data.objects.new('AutoSun', light_auto_sun)
scene.collection.objects.link(ob_auto_sun)
ob_auto_sun.rotation_euler = (0.872665, 0.174533, 0.523599)
if scene.world is None:
    world_auto = bpy.data.worlds.new('AutoWorld')
    world_auto.color = (0.3, 0.3, 0.3)
    scene.world = world_auto
bpy.context.view_layer.update()
